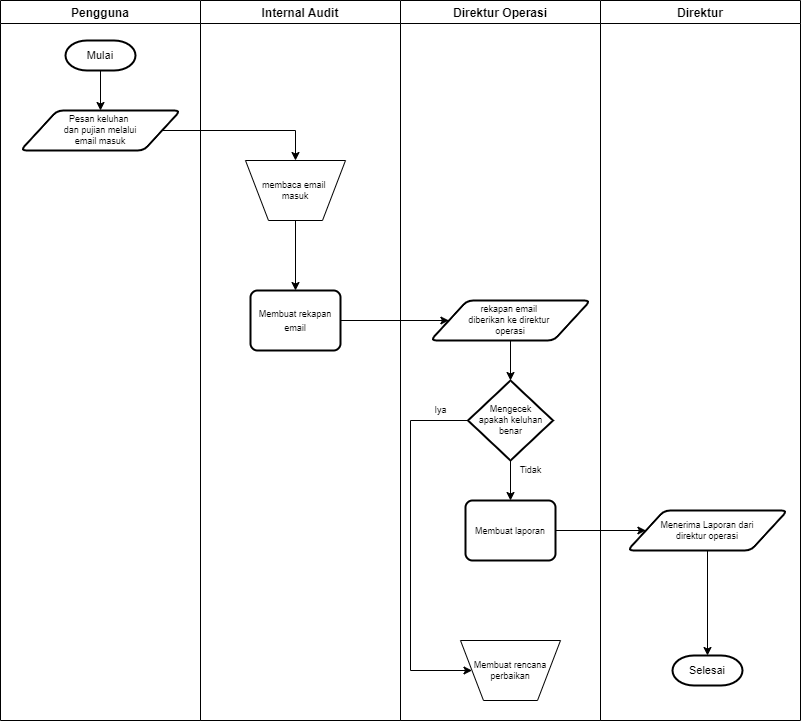

The diagram above was exported from draw.io. Its source (the exported page's mxGraphModel, read from the mxfile embedded in the PNG):
<mxGraphModel dx="1038" dy="499" grid="1" gridSize="10" guides="1" tooltips="1" connect="1" arrows="1" fold="1" page="1" pageScale="1" pageWidth="827" pageHeight="1169" math="0" shadow="0">
  <root>
    <mxCell id="0" />
    <mxCell id="1" parent="0" />
    <mxCell id="GvvHk_TBeyCKJiJQhYrH-4" value="Pengguna" style="swimlane;" vertex="1" parent="1">
      <mxGeometry x="40" y="40" width="200" height="720" as="geometry" />
    </mxCell>
    <mxCell id="GvvHk_TBeyCKJiJQhYrH-8" style="edgeStyle=orthogonalEdgeStyle;rounded=0;orthogonalLoop=1;jettySize=auto;html=1;entryX=0.5;entryY=0;entryDx=0;entryDy=0;fontSize=11;" edge="1" parent="GvvHk_TBeyCKJiJQhYrH-4" source="GvvHk_TBeyCKJiJQhYrH-1" target="GvvHk_TBeyCKJiJQhYrH-2">
      <mxGeometry relative="1" as="geometry" />
    </mxCell>
    <mxCell id="GvvHk_TBeyCKJiJQhYrH-1" value="Mulai" style="strokeWidth=2;html=1;shape=mxgraph.flowchart.terminator;whiteSpace=wrap;fontSize=11;" vertex="1" parent="GvvHk_TBeyCKJiJQhYrH-4">
      <mxGeometry x="65" y="40" width="70" height="30" as="geometry" />
    </mxCell>
    <mxCell id="GvvHk_TBeyCKJiJQhYrH-2" value="Pesan keluhan &lt;br&gt;dan pujian melalui&lt;br style=&quot;font-size: 9px;&quot;&gt;email masuk" style="shape=parallelogram;html=1;strokeWidth=2;perimeter=parallelogramPerimeter;whiteSpace=wrap;rounded=1;arcSize=12;size=0.23;fontSize=9;" vertex="1" parent="GvvHk_TBeyCKJiJQhYrH-4">
      <mxGeometry x="20" y="110" width="160" height="40" as="geometry" />
    </mxCell>
    <mxCell id="GvvHk_TBeyCKJiJQhYrH-5" value="Internal Audit" style="swimlane;" vertex="1" parent="1">
      <mxGeometry x="240" y="40" width="200" height="720" as="geometry" />
    </mxCell>
    <mxCell id="GvvHk_TBeyCKJiJQhYrH-11" value="membaca email&amp;nbsp;&lt;br&gt;masuk" style="verticalLabelPosition=middle;verticalAlign=middle;html=1;shape=trapezoid;perimeter=trapezoidPerimeter;whiteSpace=wrap;size=0.23;arcSize=10;flipV=1;labelPosition=center;align=center;fontSize=9;" vertex="1" parent="GvvHk_TBeyCKJiJQhYrH-5">
      <mxGeometry x="45" y="160" width="100" height="60" as="geometry" />
    </mxCell>
    <mxCell id="GvvHk_TBeyCKJiJQhYrH-6" value="Direktur Operasi" style="swimlane;" vertex="1" parent="1">
      <mxGeometry x="440" y="40" width="200" height="720" as="geometry" />
    </mxCell>
    <mxCell id="GvvHk_TBeyCKJiJQhYrH-7" value="Direktur" style="swimlane;" vertex="1" parent="1">
      <mxGeometry x="640" y="40" width="200" height="720" as="geometry" />
    </mxCell>
    <mxCell id="GvvHk_TBeyCKJiJQhYrH-16" style="edgeStyle=orthogonalEdgeStyle;rounded=0;orthogonalLoop=1;jettySize=auto;html=1;entryX=0;entryY=0.5;entryDx=0;entryDy=0;fontSize=9;" edge="1" parent="1" source="GvvHk_TBeyCKJiJQhYrH-9" target="GvvHk_TBeyCKJiJQhYrH-15">
      <mxGeometry relative="1" as="geometry" />
    </mxCell>
    <mxCell id="GvvHk_TBeyCKJiJQhYrH-9" value="&lt;font style=&quot;font-size: 9px;&quot;&gt;Membuat rekapan email&lt;/font&gt;" style="rounded=1;whiteSpace=wrap;html=1;absoluteArcSize=1;arcSize=14;strokeWidth=2;fontSize=11;" vertex="1" parent="1">
      <mxGeometry x="290" y="330" width="90" height="60" as="geometry" />
    </mxCell>
    <mxCell id="GvvHk_TBeyCKJiJQhYrH-12" style="edgeStyle=orthogonalEdgeStyle;rounded=0;orthogonalLoop=1;jettySize=auto;html=1;entryX=0.5;entryY=0;entryDx=0;entryDy=0;fontSize=9;" edge="1" parent="1" source="GvvHk_TBeyCKJiJQhYrH-2" target="GvvHk_TBeyCKJiJQhYrH-11">
      <mxGeometry relative="1" as="geometry" />
    </mxCell>
    <mxCell id="GvvHk_TBeyCKJiJQhYrH-19" style="edgeStyle=orthogonalEdgeStyle;rounded=0;orthogonalLoop=1;jettySize=auto;html=1;entryX=0.5;entryY=0;entryDx=0;entryDy=0;fontSize=9;" edge="1" parent="1" source="GvvHk_TBeyCKJiJQhYrH-13" target="GvvHk_TBeyCKJiJQhYrH-18">
      <mxGeometry relative="1" as="geometry" />
    </mxCell>
    <mxCell id="GvvHk_TBeyCKJiJQhYrH-23" style="edgeStyle=orthogonalEdgeStyle;rounded=0;orthogonalLoop=1;jettySize=auto;html=1;entryX=0;entryY=0.5;entryDx=0;entryDy=0;fontSize=9;" edge="1" parent="1" source="GvvHk_TBeyCKJiJQhYrH-13" target="GvvHk_TBeyCKJiJQhYrH-21">
      <mxGeometry relative="1" as="geometry">
        <Array as="points">
          <mxPoint x="450" y="460" />
          <mxPoint x="450" y="710" />
        </Array>
      </mxGeometry>
    </mxCell>
    <mxCell id="GvvHk_TBeyCKJiJQhYrH-13" value="Mengecek&lt;br&gt;apakah keluhan benar" style="strokeWidth=2;html=1;shape=mxgraph.flowchart.decision;whiteSpace=wrap;fontSize=9;" vertex="1" parent="1">
      <mxGeometry x="507.5" y="420" width="85" height="80" as="geometry" />
    </mxCell>
    <mxCell id="GvvHk_TBeyCKJiJQhYrH-14" style="edgeStyle=orthogonalEdgeStyle;rounded=0;orthogonalLoop=1;jettySize=auto;html=1;fontSize=9;" edge="1" parent="1" source="GvvHk_TBeyCKJiJQhYrH-11" target="GvvHk_TBeyCKJiJQhYrH-9">
      <mxGeometry relative="1" as="geometry" />
    </mxCell>
    <mxCell id="GvvHk_TBeyCKJiJQhYrH-17" style="edgeStyle=orthogonalEdgeStyle;rounded=0;orthogonalLoop=1;jettySize=auto;html=1;entryX=0.5;entryY=0;entryDx=0;entryDy=0;entryPerimeter=0;fontSize=9;" edge="1" parent="1" source="GvvHk_TBeyCKJiJQhYrH-15" target="GvvHk_TBeyCKJiJQhYrH-13">
      <mxGeometry relative="1" as="geometry" />
    </mxCell>
    <mxCell id="GvvHk_TBeyCKJiJQhYrH-15" value="rekapan email &lt;br&gt;diberikan ke direktur&amp;nbsp;&lt;br style=&quot;font-size: 9px;&quot;&gt;operasi" style="shape=parallelogram;html=1;strokeWidth=2;perimeter=parallelogramPerimeter;whiteSpace=wrap;rounded=1;arcSize=12;size=0.23;fontSize=9;" vertex="1" parent="1">
      <mxGeometry x="470" y="340" width="160" height="40" as="geometry" />
    </mxCell>
    <mxCell id="GvvHk_TBeyCKJiJQhYrH-26" style="edgeStyle=orthogonalEdgeStyle;rounded=0;orthogonalLoop=1;jettySize=auto;html=1;entryX=0;entryY=0.5;entryDx=0;entryDy=0;fontSize=9;" edge="1" parent="1" source="GvvHk_TBeyCKJiJQhYrH-18" target="GvvHk_TBeyCKJiJQhYrH-25">
      <mxGeometry relative="1" as="geometry" />
    </mxCell>
    <mxCell id="GvvHk_TBeyCKJiJQhYrH-18" value="&lt;font style=&quot;font-size: 9px;&quot;&gt;Membuat laporan&lt;/font&gt;" style="rounded=1;whiteSpace=wrap;html=1;absoluteArcSize=1;arcSize=14;strokeWidth=2;fontSize=11;" vertex="1" parent="1">
      <mxGeometry x="505" y="540" width="90" height="60" as="geometry" />
    </mxCell>
    <mxCell id="GvvHk_TBeyCKJiJQhYrH-21" value="Membuat rencana&lt;br&gt;perbaikan" style="verticalLabelPosition=middle;verticalAlign=middle;html=1;shape=trapezoid;perimeter=trapezoidPerimeter;whiteSpace=wrap;size=0.23;arcSize=10;flipV=1;labelPosition=center;align=center;fontSize=9;" vertex="1" parent="1">
      <mxGeometry x="500" y="680" width="100" height="60" as="geometry" />
    </mxCell>
    <mxCell id="GvvHk_TBeyCKJiJQhYrH-22" value="Tidak" style="text;html=1;align=center;verticalAlign=middle;resizable=0;points=[];autosize=1;strokeColor=none;fillColor=none;fontSize=9;" vertex="1" parent="1">
      <mxGeometry x="550" y="500" width="40" height="20" as="geometry" />
    </mxCell>
    <mxCell id="GvvHk_TBeyCKJiJQhYrH-24" value="Iya" style="text;html=1;align=center;verticalAlign=middle;resizable=0;points=[];autosize=1;strokeColor=none;fillColor=none;fontSize=9;" vertex="1" parent="1">
      <mxGeometry x="465" y="440" width="30" height="20" as="geometry" />
    </mxCell>
    <mxCell id="GvvHk_TBeyCKJiJQhYrH-29" style="edgeStyle=orthogonalEdgeStyle;rounded=0;orthogonalLoop=1;jettySize=auto;html=1;fontSize=9;" edge="1" parent="1" source="GvvHk_TBeyCKJiJQhYrH-25" target="GvvHk_TBeyCKJiJQhYrH-28">
      <mxGeometry relative="1" as="geometry" />
    </mxCell>
    <mxCell id="GvvHk_TBeyCKJiJQhYrH-25" value="Menerima Laporan dari&lt;br style=&quot;font-size: 9px;&quot;&gt;direktur operasi" style="shape=parallelogram;html=1;strokeWidth=2;perimeter=parallelogramPerimeter;whiteSpace=wrap;rounded=1;arcSize=12;size=0.23;fontSize=9;" vertex="1" parent="1">
      <mxGeometry x="667" y="550" width="160" height="40" as="geometry" />
    </mxCell>
    <mxCell id="GvvHk_TBeyCKJiJQhYrH-28" value="Selesai" style="strokeWidth=2;html=1;shape=mxgraph.flowchart.terminator;whiteSpace=wrap;fontSize=11;" vertex="1" parent="1">
      <mxGeometry x="712" y="695" width="70" height="30" as="geometry" />
    </mxCell>
  </root>
</mxGraphModel>